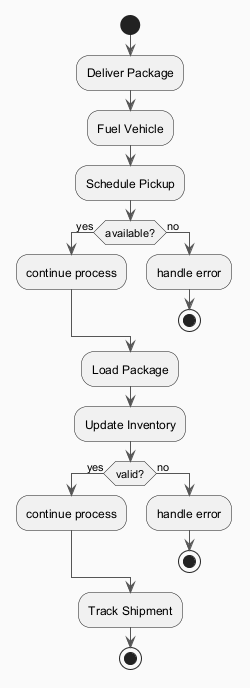

The diagram above was rendered by PlantUML. Its source (embedded in the PNG):
@startuml
skinparam backgroundColor #FAFAFA
skinparam classBackgroundColor #FFF3E0
skinparam classBorderColor #E65100
skinparam ArrowColor #555555
start
:Deliver Package;
:Fuel Vehicle;
:Schedule Pickup;
if (available?) then (yes)
:continue process;
else (no)
:handle error;
stop
endif
:Load Package;
:Update Inventory;
if (valid?) then (yes)
:continue process;
else (no)
:handle error;
stop
endif
:Track Shipment;
stop
@enduml